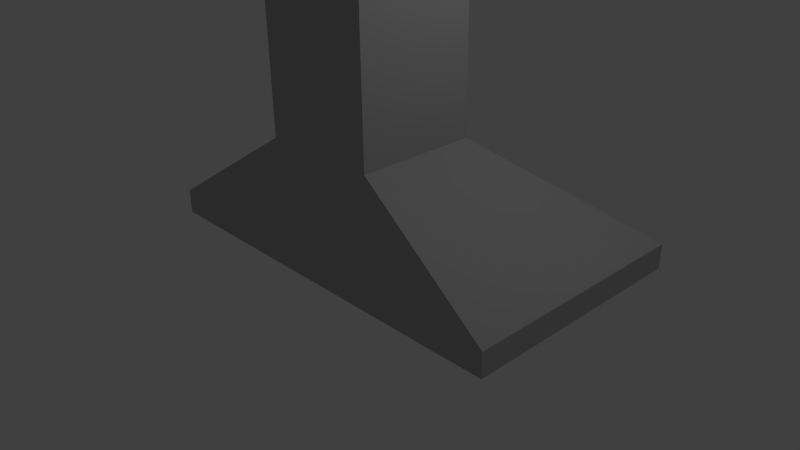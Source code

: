 # Source: CookerHood.blend  (saved by Blender 2.68.0; exported with 4.5.12 LTS)
import bpy
from mathutils import Matrix  # noqa: F401  (used for matrix-valued properties, if any)

bpy.ops.wm.read_factory_settings(use_empty=True)
scene = bpy.context.scene
scene.name = 'Scene'

# ---- collections
col_collection_1 = bpy.data.collections.new('Collection 1'); scene.collection.children.link(col_collection_1)

# ---- materials (node trees are filled in below, after node groups)
mat_cookerhoodmat = bpy.data.materials.new('CookerhoodMat')
mat_cookerhoodmat.alpha_threshold = 0.0
mat_cookerhoodmat.use_transparent_shadow = False
mat_cookerhoodmat.diffuse_color = (0.4575, 0.4575, 0.4575, 1.0)
mat_cookerhoodmat.roughness = 0.5
mat_cookerhoodmat.line_color = (0.0, 0.0, 0.0, 1.0)

# ---- material node trees

# ---- world
world_world = bpy.data.worlds.new('World'); scene.world = world_world
world_world.color = (0.05088, 0.05088, 0.05088)
world_world.use_sun_shadow = False
world_world.sun_shadow_jitter_overblur = 0.0
world_world.cycles.sampling_method = 'MANUAL'
world_world.cycles.sample_map_resolution = 256

# ---- cameras
cam_camera = bpy.data.cameras.new('Camera')
cam_camera.clip_end = 100.0
cam_camera.lens = 35.0
cam_camera.sensor_width = 32.0
cam_camera.sensor_height = 18.0
cam_camera.ortho_scale = 7.314
cam_camera.dof.focus_distance = 0.0
cam_camera.dof.aperture_fstop = 128.0

# ---- lights
light_lamp = bpy.data.lights.new('Lamp', 'POINT')
light_lamp.transmission_factor = 0.0
light_lamp.cutoff_distance = 30.0
light_lamp.energy = 100.0
light_lamp.shadow_buffer_clip_start = 1.001
light_lamp.shadow_soft_size = 0.1
light_lamp.shadow_maximum_resolution = 0.006
light_lamp.use_absolute_resolution = True
light_lamp.cycles.use_multiple_importance_sampling = False

# ---- meshes
me_cube = bpy.data.meshes.new('Cube')
me_cube.from_pydata([(2.753, 2.278, -1.0), (2.753, -1.0, -1.0), (-2.753, -1.0, -1.0), (-2.753, 2.278, -1.0), (0.8118, 0.8118, 4.009), (0.8118, -0.8118, 4.009), (-0.8118, -0.8118, 4.009), (-0.8118, 0.8118, 4.009), (2.753, 2.278, -0.6662), (2.753, -1.0, -0.6662), (-2.753, -1.0, -0.6662), (-2.753, 2.278, -0.6662), (0.8118, 0.8118, 0.5924), (0.8118, -0.8118, 0.5924), (-0.8118, -0.8118, 0.5924), (-0.8118, 0.8118, 0.5924)], [], [(0, 1, 2, 3), (4, 7, 6, 5), (12, 4, 5, 13), (13, 5, 6, 14), (14, 6, 7, 15), (8, 0, 3, 11), (0, 8, 9, 1), (1, 9, 10, 2), (2, 10, 11, 3), (12, 8, 11, 15), (8, 12, 13, 9), (9, 13, 14, 10), (10, 14, 15, 11), (4, 12, 15, 7)])
me_cube.materials.append(mat_cookerhoodmat)
me_cube.use_remesh_preserve_volume = False
me_cube.use_remesh_preserve_attributes = False
me_cube.use_mirror_vertex_groups = False
me_cube.update()

# ---- objects
ob_cube = bpy.data.objects.new('Cube', me_cube)
ob_lamp = bpy.data.objects.new('Lamp', light_lamp)
ob_camera = bpy.data.objects.new('Camera', cam_camera)

# ---- transforms, parenting, visibility, modifiers, constraints
ob_cube.location = (0.0, 0.0, 1.0)
ob_cube.lock_rotations_4d = False
ob_cube.empty_display_type = 'ARROWS'
ob_cube.lineart.crease_threshold = 0.0
ob_lamp.location = (4.076, 1.005, 5.904)
ob_lamp.rotation_euler = (0.6503, 0.05522, 1.866)
ob_lamp.lock_rotations_4d = False
ob_lamp.empty_display_type = 'ARROWS'
ob_lamp.color = (0.0, 0.0, 0.0, 0.0)
ob_lamp.lineart.crease_threshold = 0.0
ob_camera.location = (7.481, -6.508, 5.344)
ob_camera.rotation_euler = (1.109, 0.01082, 0.8149)
ob_camera.lock_rotations_4d = False
ob_camera.empty_display_type = 'ARROWS'
ob_camera.color = (0.0, 0.0, 0.0, 0.0)
ob_camera.display_type = 'WIRE'
ob_camera.lineart.crease_threshold = 0.0

# ---- collection membership
col_collection_1.objects.link(ob_cube)
col_collection_1.objects.link(ob_lamp)
col_collection_1.objects.link(ob_camera)

# ---- scene / render settings (as saved in the file)
scene.camera = ob_camera
scene.frame_start = 1; scene.frame_end = 250; scene.frame_set(1)
scene.render.engine = 'BLENDER_EEVEE_NEXT'
scene.render.image_settings.color_mode = 'RGB'
scene.render.image_settings.compression = 90
scene.render.resolution_percentage = 50
scene.render.dither_intensity = 0.0
scene.cycles.use_denoising = False
scene.cycles.samples = 10
scene.cycles.sampling_pattern = 'TABULATED_SOBOL'
scene.cycles.light_sampling_threshold = 0.0
scene.cycles.use_adaptive_sampling = False
scene.cycles.use_light_tree = False
scene.cycles.blur_glossy = 0.0
scene.cycles.volume_bounces = 1
scene.cycles.pixel_filter_type = 'GAUSSIAN'
scene.cycles.sample_clamp_indirect = 0.0
scene.view_settings.view_transform = 'Standard'
bpy.context.view_layer.update()
